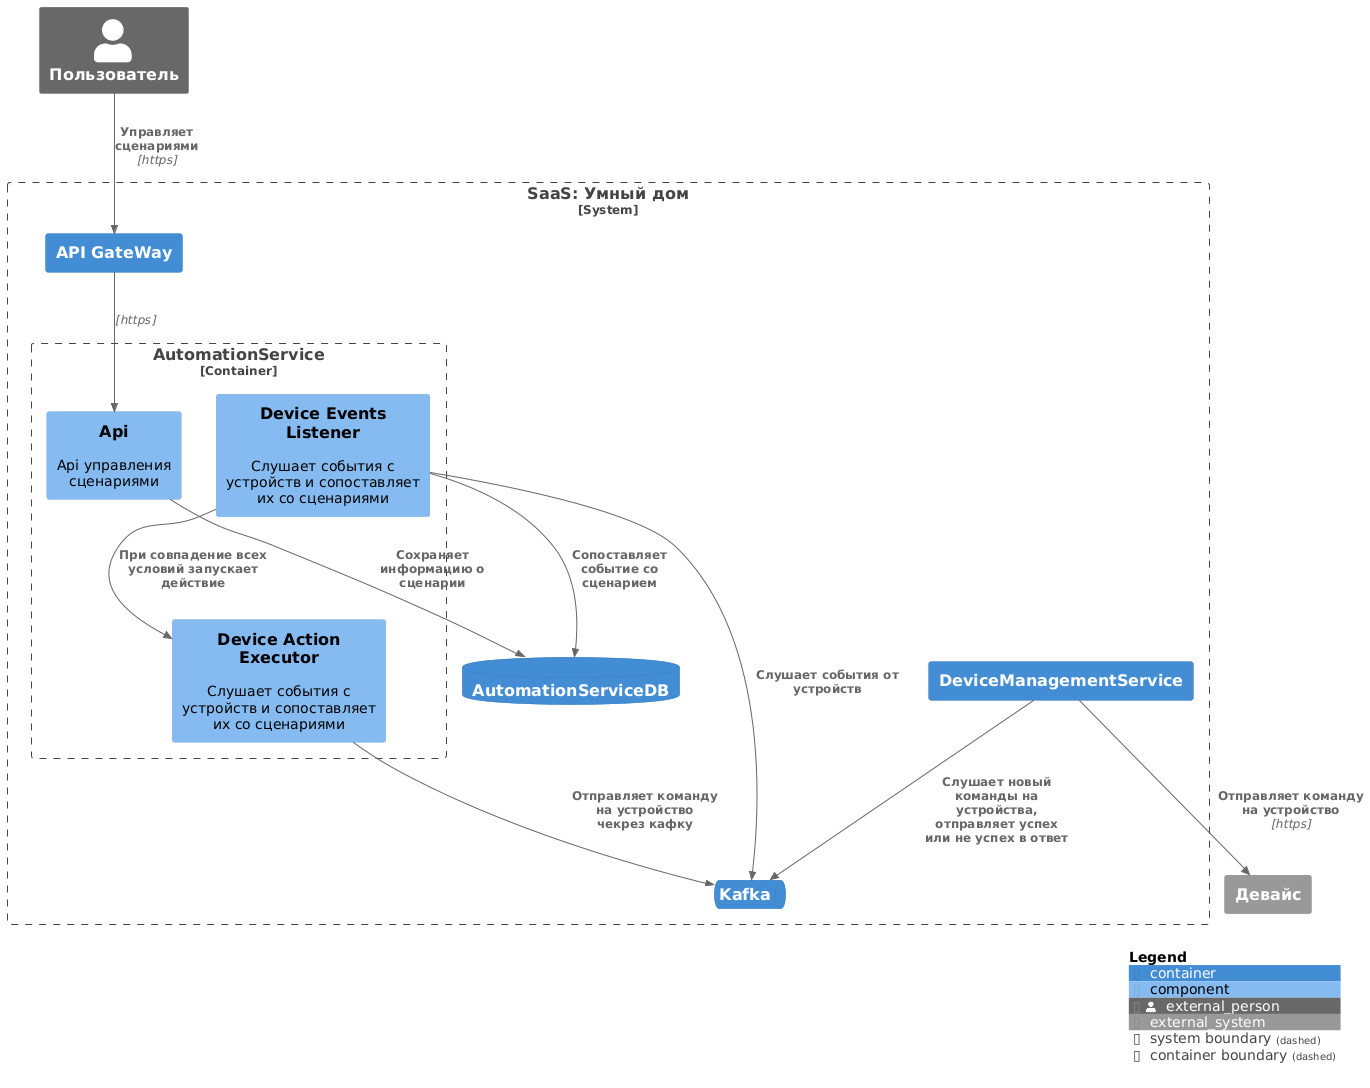

The diagram above was rendered by PlantUML. Its source (embedded in the PNG):
@startuml
!include <C4/C4_Component>

Person_Ext(user, "Пользователь")
System_Ext(device, "Девайс")

System_Boundary(smart_home_system, "SaaS: Умный дом") {
  Container(api_gateway, "API GateWay")

  Container(device_management_service, "DeviceManagementService")
  ContainerQueue(kafka, "Kafka")

  ContainerDb(automation_db, "AutomationServiceDB")
  Container_Boundary(automation_container, "AutomationService"){
    Component(automation_api, "Api", "", "Api управления сценариями")
    Component(event_listener, "Device Events Listener", "", "Слушает события с устройств и сопоставляет их со сценариями")
    Component(action_executor, "Device Action Executor", "", "Слушает события с устройств и сопоставляет их со сценариями")

    Rel(automation_api, automation_db, "Сохраняет информацию о сценарии", "")
    Rel(event_listener, kafka, "Слушает события от устройств", "")
    Rel(event_listener, automation_db, "Сопоставляет событие со сценарием", "")
    Rel(event_listener, action_executor, "При совпадение всех условий запускает действие", "")
    Rel(action_executor, kafka, "Отправляет команду на устройство чекрез кафку", "")
  }

}

Rel(user, api_gateway, "Управляет сценариями", "https")
Rel(device_management_service, device, "Отправляет команду на устройство", "https")
Rel(api_gateway, automation_api, "", "https")

Rel(device_management_service, kafka, "Слушает новый команды на устройства, отправляет успех или не успех в ответ", "")


SHOW_LEGEND()
@enduml